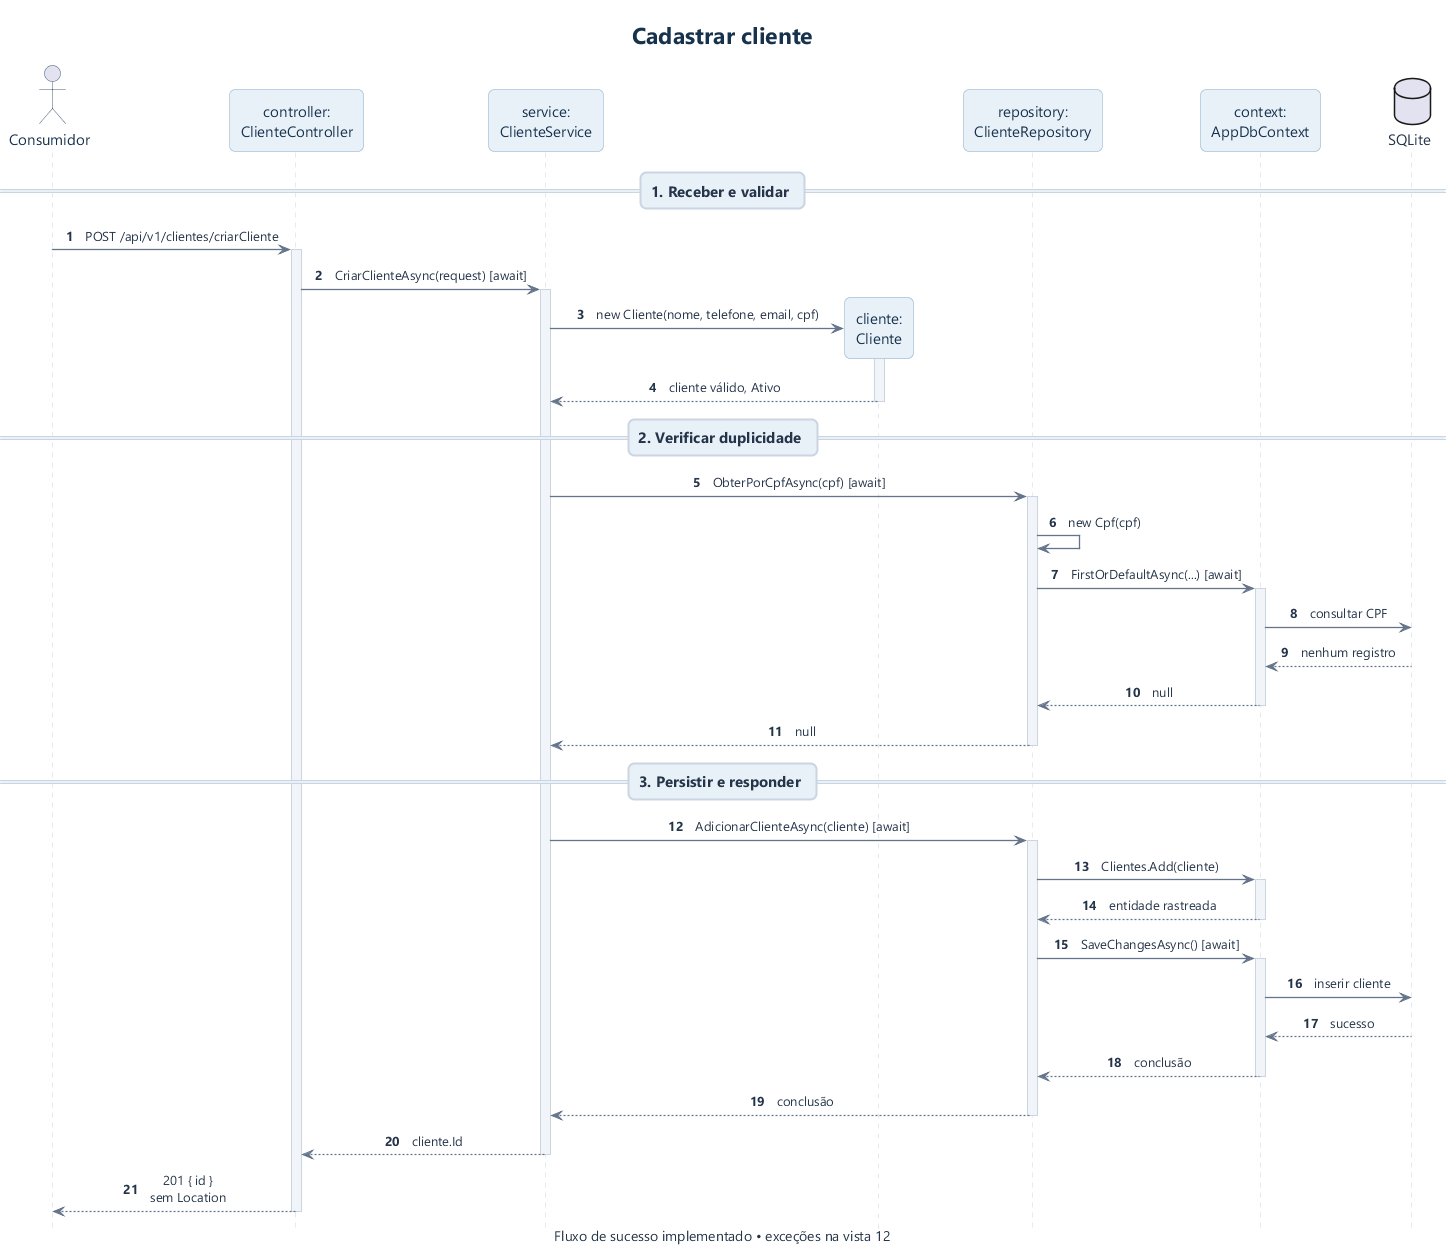

The diagram above was rendered by PlantUML. Its source (embedded in the PNG):
@startuml
!include estilo.iuml
hide footbox
autonumber
title Cadastrar cliente
caption Fluxo de sucesso implementado • exceções na vista 12
actor "Consumidor" as A
participant "controller:\nClienteController" as C
participant "service:\nClienteService" as S
participant "cliente:\nCliente" as E
participant "repository:\nClienteRepository" as R
participant "context:\nAppDbContext" as D
database "SQLite" as B
== 1. Receber e validar ==
A -> C : POST /api/v1/clientes/criarCliente
activate C
C -> S : CriarClienteAsync(request) [await]
activate S
create E
S -> E : new Cliente(nome, telefone, email, cpf)
activate E
E --> S : cliente válido, Ativo
 deactivate E
== 2. Verificar duplicidade ==
S -> R : ObterPorCpfAsync(cpf) [await]
activate R
R -> R : new Cpf(cpf)
R -> D : FirstOrDefaultAsync(...) [await]
activate D
D -> B : consultar CPF
B --> D : nenhum registro
D --> R : null
 deactivate D
R --> S : null
 deactivate R
== 3. Persistir e responder ==
S -> R : AdicionarClienteAsync(cliente) [await]
activate R
R -> D : Clientes.Add(cliente)
activate D
D --> R : entidade rastreada
 deactivate D
R -> D : SaveChangesAsync() [await]
activate D
D -> B : inserir cliente
B --> D : sucesso
D --> R : conclusão
 deactivate D
R --> S : conclusão
 deactivate R
S --> C : cliente.Id
 deactivate S
C --> A : 201 { id }\nsem Location
 deactivate C
@enduml